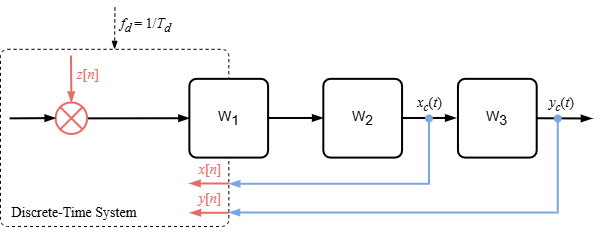

The diagram above was exported from draw.io. Its source (the exported page's mxGraphModel, read from the mxfile embedded in the PNG):
<mxGraphModel dx="1727" dy="887" grid="1" gridSize="10" guides="1" tooltips="1" connect="1" arrows="1" fold="1" page="1" pageScale="1" pageWidth="827" pageHeight="1169" math="0" shadow="0">
  <root>
    <mxCell id="0" />
    <mxCell id="1" parent="0" />
    <mxCell id="2" value="" style="rounded=1;whiteSpace=wrap;html=1;fillColor=none;arcSize=4;dashed=1;" vertex="1" parent="1">
      <mxGeometry x="80.00000000000003" y="81.82" width="228.34" height="177.165" as="geometry" />
    </mxCell>
    <mxCell id="3" value="" style="endArrow=blockThin;html=1;rounded=0;endFill=1;fontSize=14;strokeWidth=2;entryX=0;entryY=0.5;entryDx=0;entryDy=0;" edge="1" parent="1" target="4">
      <mxGeometry width="50" height="50" relative="1" as="geometry">
        <mxPoint x="166.61" y="150.86" as="sourcePoint" />
        <mxPoint x="212.60000000000002" y="150.57999999999998" as="targetPoint" />
      </mxGeometry>
    </mxCell>
    <mxCell id="4" value="&lt;font style=&quot;font-size: 14px;&quot;&gt;W&lt;sub style=&quot;font-size: 14px;&quot;&gt;1&lt;/sub&gt;&lt;/font&gt;" style="rounded=1;whiteSpace=wrap;html=1;fontSize=14;arcSize=9;strokeWidth=2;" vertex="1" parent="1">
      <mxGeometry x="268.86" y="111.35" width="78.74" height="78.74" as="geometry" />
    </mxCell>
    <mxCell id="5" value="" style="group;strokeWidth=2;" connectable="0" vertex="1" parent="1">
      <mxGeometry x="135.11250000000004" y="134.9725" width="31.496" height="31.496" as="geometry" />
    </mxCell>
    <mxCell id="6" value="" style="ellipse;whiteSpace=wrap;html=1;aspect=fixed;strokeWidth=2;strokeColor=#EA6B66;" vertex="1" parent="5">
      <mxGeometry width="31.496" height="31.49" as="geometry" />
    </mxCell>
    <mxCell id="7" value="" style="endArrow=none;html=1;rounded=0;entryX=1;entryY=0;entryDx=0;entryDy=0;exitX=0;exitY=1;exitDx=0;exitDy=0;strokeWidth=2;strokeColor=#EA6B66;" edge="1" parent="5" source="6" target="6">
      <mxGeometry width="50" height="50" relative="1" as="geometry">
        <mxPoint x="-25.586456778398002" y="42.509456778397976" as="sourcePoint" />
        <mxPoint x="-3.0819440000000498" y="21.64459000000005" as="targetPoint" />
      </mxGeometry>
    </mxCell>
    <mxCell id="8" value="" style="endArrow=none;html=1;rounded=0;entryX=0;entryY=0;entryDx=0;entryDy=0;exitX=1;exitY=1;exitDx=0;exitDy=0;strokeWidth=2;strokeColor=#EA6B66;" edge="1" parent="5" source="6" target="6">
      <mxGeometry width="50" height="50" relative="1" as="geometry">
        <mxPoint x="29.34850000000003" y="6.898500000000013" as="sourcePoint" />
        <mxPoint x="6.34850000000003" y="28.898500000000013" as="targetPoint" />
      </mxGeometry>
    </mxCell>
    <mxCell id="9" value="" style="endArrow=blockThin;html=1;rounded=0;endFill=1;fontSize=14;strokeWidth=2;" edge="1" parent="1">
      <mxGeometry width="50" height="50" relative="1" as="geometry">
        <mxPoint x="89.12" y="150.86" as="sourcePoint" />
        <mxPoint x="135.11" y="150.57999999999998" as="targetPoint" />
      </mxGeometry>
    </mxCell>
    <mxCell id="10" value="" style="endArrow=blockThin;html=1;rounded=0;endFill=1;fontSize=14;entryX=0.5;entryY=0;entryDx=0;entryDy=0;strokeColor=#EA6B66;strokeWidth=2;" edge="1" parent="1" target="6">
      <mxGeometry width="50" height="50" relative="1" as="geometry">
        <mxPoint x="150.47000000000003" y="88" as="sourcePoint" />
        <mxPoint x="155.52" y="109.38" as="targetPoint" />
      </mxGeometry>
    </mxCell>
    <mxCell id="11" value="&lt;p style=&quot;font-size: 14px;&quot;&gt;&lt;font face=&quot;Times New Roman&quot; style=&quot;font-size: 14px;&quot;&gt;&lt;span style=&quot;font-size: 14px;&quot;&gt;&lt;i&gt;z&lt;/i&gt;[&lt;i&gt;n&lt;/i&gt;]&lt;/span&gt;&lt;/font&gt;&lt;/p&gt;" style="text;strokeColor=none;align=center;fillColor=none;html=1;verticalAlign=middle;whiteSpace=wrap;rounded=0;fontSize=14;fontColor=#EA6B66;" vertex="1" parent="1">
      <mxGeometry x="152.83000000000004" y="99.53999999999999" width="29.5275" height="15.748" as="geometry" />
    </mxCell>
    <mxCell id="12" value="" style="endArrow=blockThin;html=1;rounded=0;endFill=1;fontSize=14;entryX=0.5;entryY=0;entryDx=0;entryDy=0;dashed=1;" edge="1" parent="1">
      <mxGeometry width="50" height="50" relative="1" as="geometry">
        <mxPoint x="194.47000000000003" y="40" as="sourcePoint" />
        <mxPoint x="194.07000000000002" y="81.82000000000002" as="targetPoint" />
      </mxGeometry>
    </mxCell>
    <mxCell id="13" value="&lt;p style=&quot;font-size: 14px;&quot;&gt;&lt;font face=&quot;Times New Roman&quot;&gt;&lt;i&gt;f&lt;sub&gt;d&lt;/sub&gt;&lt;/i&gt; = 1/&lt;i&gt;T&lt;sub&gt;d&lt;/sub&gt;&lt;/i&gt;&lt;/font&gt;&lt;/p&gt;" style="text;strokeColor=none;align=center;fillColor=none;html=1;verticalAlign=middle;whiteSpace=wrap;rounded=0;fontSize=14;" vertex="1" parent="1">
      <mxGeometry x="196.14000000000001" y="50.31999999999999" width="59.055" height="15.75" as="geometry" />
    </mxCell>
    <mxCell id="14" value="&lt;p style=&quot;font-size: 14px;&quot;&gt;&lt;font face=&quot;Times New Roman&quot;&gt;&lt;i&gt;x&lt;sub&gt;c&lt;/sub&gt;&lt;/i&gt;(&lt;i&gt;t&lt;/i&gt;)&lt;/font&gt;&lt;/p&gt;" style="text;strokeColor=none;align=center;fillColor=none;html=1;verticalAlign=middle;whiteSpace=wrap;rounded=0;fontSize=14;" vertex="1" parent="1">
      <mxGeometry x="494.19" y="129.05999999999997" width="31.496" height="15.75" as="geometry" />
    </mxCell>
    <mxCell id="15" value="&lt;font style=&quot;font-size: 14px;&quot;&gt;W&lt;sub style=&quot;font-size: 14px;&quot;&gt;3&lt;/sub&gt;&lt;/font&gt;" style="rounded=1;whiteSpace=wrap;html=1;fontSize=14;arcSize=9;strokeWidth=2;" vertex="1" parent="1">
      <mxGeometry x="537.46" y="111.35" width="78.74" height="78.74" as="geometry" />
    </mxCell>
    <mxCell id="16" value="" style="endArrow=blockThin;html=1;rounded=0;endFill=1;fontSize=14;exitX=1;exitY=0.5;exitDx=0;exitDy=0;strokeWidth=2;" edge="1" parent="1" source="15">
      <mxGeometry width="50" height="50" relative="1" as="geometry">
        <mxPoint x="618.1685" y="150.8585" as="sourcePoint" />
        <mxPoint x="671.47" y="151" as="targetPoint" />
      </mxGeometry>
    </mxCell>
    <mxCell id="17" value="&lt;p style=&quot;font-size: 14px;&quot;&gt;&lt;font face=&quot;Times New Roman&quot;&gt;&lt;i&gt;y&lt;sub&gt;c&lt;/sub&gt;&lt;/i&gt;(&lt;i&gt;t&lt;/i&gt;)&lt;/font&gt;&lt;/p&gt;" style="text;strokeColor=none;align=center;fillColor=none;html=1;verticalAlign=middle;whiteSpace=wrap;rounded=0;fontSize=14;" vertex="1" parent="1">
      <mxGeometry x="626.04" y="129.05999999999997" width="31.496" height="15.75" as="geometry" />
    </mxCell>
    <mxCell id="18" value="" style="endArrow=blockThin;html=1;rounded=0;edgeStyle=orthogonalEdgeStyle;startArrow=oval;startFill=1;endFill=1;startSize=6;strokeColor=#7EA6E0;strokeWidth=2;" edge="1" parent="1">
      <mxGeometry width="50" height="50" relative="1" as="geometry">
        <Array as="points">
          <mxPoint x="637.47" y="245" />
        </Array>
        <mxPoint x="637.32" y="151" as="sourcePoint" />
        <mxPoint x="308.47" y="245" as="targetPoint" />
      </mxGeometry>
    </mxCell>
    <mxCell id="19" value="" style="endArrow=blockThin;html=1;rounded=0;endFill=1;fontSize=14;strokeColor=#EA6B66;entryX=0.828;entryY=0.757;entryDx=0;entryDy=0;entryPerimeter=0;strokeWidth=2;" edge="1" parent="1" target="2">
      <mxGeometry width="50" height="50" relative="1" as="geometry">
        <mxPoint x="308.47" y="216" as="sourcePoint" />
        <mxPoint x="324.47" y="227" as="targetPoint" />
      </mxGeometry>
    </mxCell>
    <mxCell id="20" value="" style="endArrow=blockThin;html=1;rounded=0;endFill=1;fontSize=14;strokeColor=#EA6B66;entryX=0.828;entryY=0.757;entryDx=0;entryDy=0;entryPerimeter=0;strokeWidth=2;" edge="1" parent="1">
      <mxGeometry width="50" height="50" relative="1" as="geometry">
        <mxPoint x="308.47" y="245.26999999999998" as="sourcePoint" />
        <mxPoint x="269.47" y="245.26999999999998" as="targetPoint" />
      </mxGeometry>
    </mxCell>
    <mxCell id="21" value="&lt;p style=&quot;font-size: 14px;&quot;&gt;&lt;font face=&quot;Times New Roman&quot; style=&quot;font-size: 14px;&quot;&gt;&lt;span style=&quot;font-size: 14px;&quot;&gt;&lt;i&gt;x&lt;/i&gt;[&lt;i&gt;n&lt;/i&gt;]&lt;/span&gt;&lt;/font&gt;&lt;/p&gt;" style="text;strokeColor=none;align=center;fillColor=none;html=1;verticalAlign=middle;whiteSpace=wrap;rounded=0;fontSize=14;fontColor=#EA6B66;" vertex="1" parent="1">
      <mxGeometry x="274.88000000000005" y="194.01999999999998" width="29.5275" height="15.748" as="geometry" />
    </mxCell>
    <mxCell id="22" value="&lt;p style=&quot;font-size: 14px;&quot;&gt;&lt;font face=&quot;Times New Roman&quot; style=&quot;font-size: 14px;&quot;&gt;&lt;span style=&quot;font-size: 14px;&quot;&gt;&lt;i&gt;y&lt;/i&gt;[&lt;i&gt;n&lt;/i&gt;]&lt;/span&gt;&lt;/font&gt;&lt;/p&gt;" style="text;strokeColor=none;align=center;fillColor=none;html=1;verticalAlign=middle;whiteSpace=wrap;rounded=0;fontSize=14;fontColor=#EA6B66;" vertex="1" parent="1">
      <mxGeometry x="274.88000000000005" y="223.54999999999995" width="29.5275" height="15.748" as="geometry" />
    </mxCell>
    <mxCell id="23" value="&lt;p style=&quot;font-size: 14px;&quot;&gt;&lt;font face=&quot;Times New Roman&quot;&gt;Discrete-Time System&lt;/font&gt;&lt;/p&gt;" style="text;strokeColor=none;align=center;fillColor=none;html=1;verticalAlign=middle;whiteSpace=wrap;rounded=0;fontSize=14;" vertex="1" parent="1">
      <mxGeometry x="87.87000000000003" y="237.32999999999998" width="131.89" height="15.75" as="geometry" />
    </mxCell>
    <mxCell id="24" value="" style="endArrow=blockThin;html=1;rounded=0;endFill=1;fontSize=14;exitX=1;exitY=0.5;exitDx=0;exitDy=0;strokeWidth=2;" edge="1" parent="1">
      <mxGeometry width="50" height="50" relative="1" as="geometry">
        <mxPoint x="347.59850000000006" y="150.4785" as="sourcePoint" />
        <mxPoint x="402.59850000000006" y="150.4785" as="targetPoint" />
      </mxGeometry>
    </mxCell>
    <mxCell id="25" value="&lt;font style=&quot;font-size: 14px;&quot;&gt;W&lt;sub style=&quot;font-size: 14px;&quot;&gt;2&lt;/sub&gt;&lt;/font&gt;" style="rounded=1;whiteSpace=wrap;html=1;fontSize=14;arcSize=9;strokeWidth=2;" vertex="1" parent="1">
      <mxGeometry x="402.83000000000004" y="111.35" width="78.74" height="78.74" as="geometry" />
    </mxCell>
    <mxCell id="26" value="" style="endArrow=blockThin;html=1;rounded=0;endFill=1;fontSize=14;exitX=1;exitY=0.5;exitDx=0;exitDy=0;strokeWidth=2;" edge="1" parent="1">
      <mxGeometry width="50" height="50" relative="1" as="geometry">
        <mxPoint x="480.59850000000006" y="150.4785" as="sourcePoint" />
        <mxPoint x="535.5985000000001" y="150.4785" as="targetPoint" />
      </mxGeometry>
    </mxCell>
    <mxCell id="27" value="" style="endArrow=blockThin;html=1;rounded=0;edgeStyle=orthogonalEdgeStyle;startArrow=oval;startFill=1;endFill=1;startSize=6;strokeColor=#7EA6E0;strokeWidth=2;entryX=1.002;entryY=0.759;entryDx=0;entryDy=0;entryPerimeter=0;" edge="1" parent="1" target="2">
      <mxGeometry width="50" height="50" relative="1" as="geometry">
        <Array as="points">
          <mxPoint x="508.47" y="216" />
        </Array>
        <mxPoint x="508.47" y="151" as="sourcePoint" />
        <mxPoint x="481.47" y="216" as="targetPoint" />
      </mxGeometry>
    </mxCell>
  </root>
</mxGraphModel>